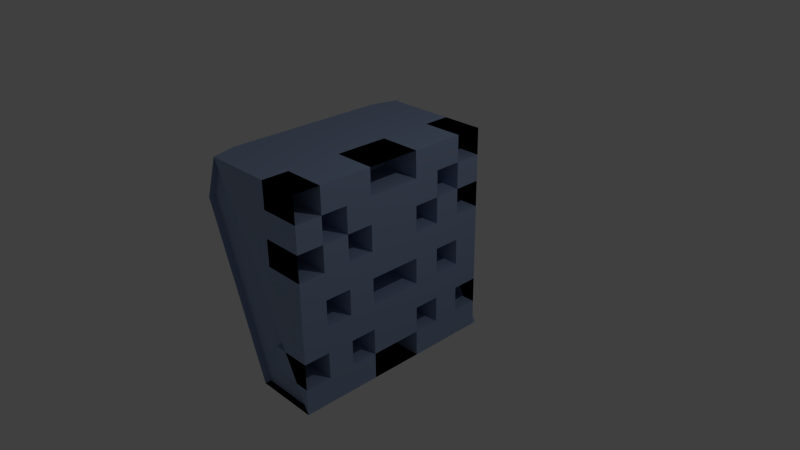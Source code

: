 # Source: monument_1.blend  (saved by Blender 2.73.0; exported with 4.5.12 LTS)
import bpy
from mathutils import Matrix  # noqa: F401  (used for matrix-valued properties, if any)

bpy.ops.wm.read_factory_settings(use_empty=True)
scene = bpy.context.scene
scene.name = 'Scene'

# ---- collections
col_collection_1 = bpy.data.collections.new('Collection 1'); scene.collection.children.link(col_collection_1)

# ---- materials (node trees are filled in below, after node groups)
mat_pillar = bpy.data.materials.new('pillar')
mat_pillar.alpha_threshold = 0.0
mat_pillar.use_transparent_shadow = False
mat_pillar.diffuse_color = (0.3072, 0.3963, 0.5926, 1.0)
mat_pillar.roughness = 0.5
mat_pillar.specular_intensity = 0.0
mat_pillar.line_color = (0.0, 0.0, 0.0, 1.0)

# ---- material node trees

# ---- world
world_world = bpy.data.worlds.new('World'); scene.world = world_world
world_world.color = (0.05088, 0.05088, 0.05088)
world_world.use_sun_shadow = False
world_world.sun_shadow_jitter_overblur = 0.0
world_world.cycles.sampling_method = 'MANUAL'
world_world.cycles.sample_map_resolution = 256

# ---- cameras
cam_camera = bpy.data.cameras.new('Camera')
cam_camera.clip_end = 100.0
cam_camera.lens = 35.0
cam_camera.sensor_width = 32.0
cam_camera.sensor_height = 18.0
cam_camera.ortho_scale = 7.314
cam_camera.dof.focus_distance = 0.0
cam_camera.dof.aperture_fstop = 128.0

# ---- lights
light_lamp = bpy.data.lights.new('Lamp', 'POINT')
light_lamp.transmission_factor = 0.0
light_lamp.cutoff_distance = 30.0
light_lamp.energy = 100.0
light_lamp.shadow_buffer_clip_start = 1.001
light_lamp.shadow_soft_size = 0.1
light_lamp.shadow_maximum_resolution = 0.006
light_lamp.use_absolute_resolution = True
light_lamp.cycles.use_multiple_importance_sampling = False

# ---- meshes
me_cube_001 = bpy.data.meshes.new('Cube.001')
me_cube_001.from_pydata([(-0.7742, 0.9978, 0.9699), (0.2762, 0.9978, 0.9699), (0.2762, 0.9978, -1.03), (-0.3309, 0.9978, -1.03), (-0.922, 0.9978, 0.5652), (-0.9221, 0.9978, 0.5618), (-0.9223, 0.9978, 0.5634), (-0.7745, -1.002, 0.9699), (0.2762, -1.002, 0.9699), (-0.8447, 0.7599, 0.9699), (-0.8447, -0.7653, 0.9699), (0.2762, -1.002, -1.03), (-0.3313, -1.002, -1.03), (-0.3606, 0.9141, -1.03), (-0.3606, -0.9196, -1.03), (-0.6072, -0.002734, -1.03), (-0.9216, -1.002, 0.5668), (-0.9219, -1.002, 0.5604), (-0.9223, -1.002, 0.5634), (-0.7387, -0.002734, -0.8861), (0.2762, -0.002249, 0.9699), (0.2762, -1.002, -0.0301), (0.2762, 0.9978, -0.0301), (0.2762, -0.002249, -1.03), (0.2762, -0.002249, -0.0301), (0.2762, -0.5022, 0.9699), (0.2762, -1.002, -0.5301), (0.2762, 0.9978, -0.5301), (0.2762, -0.5022, -1.03), (0.2762, 0.4978, 0.9699), (0.2762, -1.002, 0.4699), (0.2762, 0.9978, 0.4699), (0.2762, 0.4978, -1.03), (0.2762, 0.4978, -0.0301), (0.2762, -0.5022, -0.0301), (0.2762, -0.002249, 0.4699), (0.2762, -0.002249, -0.5301), (0.2762, 0.4978, -0.5301), (0.2762, 0.4978, 0.4699), (0.2762, -0.5022, 0.4699), (0.2762, -0.5022, -0.5301), (0.2762, -0.7522, 0.9699), (0.2762, -1.002, -0.7801), (0.2762, 0.9978, -0.7801), (0.2762, -0.7522, -1.03), (0.2762, 0.7478, 0.9699), (0.2762, -1.002, 0.7199), (0.2762, 0.9978, 0.7199), (0.2762, 0.7478, -1.03), (0.2762, 0.7478, -0.0301), (0.2762, -0.7522, -0.0301), (0.2762, -0.002249, 0.7199), (0.2762, -0.002249, -0.2801), (0.2762, -0.2522, 0.9699), (0.2762, -1.002, -0.2801), (0.2762, 0.9978, -0.2801), (0.2762, -0.2522, -1.03), (0.2762, 0.2478, 0.9699), (0.2762, -1.002, 0.2199), (0.2762, 0.9978, 0.2199), (0.2762, 0.2478, -1.03), (0.2762, 0.2478, -0.0301), (0.2762, -0.2522, -0.0301), (0.2762, -0.002249, 0.2199), (0.2762, -0.002249, -0.7801), (0.2762, 0.7478, -0.5301), (0.2762, 0.2478, -0.5301), (0.2762, 0.4978, -0.2801), (0.2762, 0.4978, -0.7801), (0.2762, 0.7478, 0.4699), (0.2762, 0.2478, 0.4699), (0.2762, 0.4978, 0.7199), (0.2762, 0.4978, 0.2199), (0.2762, -0.2522, 0.4699), (0.2762, -0.7522, 0.4699), (0.2762, -0.5022, 0.7199), (0.2762, -0.5022, 0.2199), (0.2762, -0.2522, -0.5301), (0.2762, -0.7522, -0.5301), (0.2762, -0.5022, -0.2801), (0.2762, -0.5022, -0.7801), (0.2762, 0.7478, -0.7801), (0.2762, 0.7478, 0.2199), (0.2762, -0.2522, 0.2199), (0.2762, -0.2522, -0.7801), (0.2762, 0.7478, -0.2801), (0.2762, 0.2478, -0.2801), (0.2762, 0.2478, -0.7801), (0.2762, 0.7478, 0.7199), (0.2762, 0.2478, 0.7199), (0.2762, 0.2478, 0.2199), (0.2762, -0.2522, 0.7199), (0.2762, -0.7522, 0.7199), (0.2762, -0.7522, 0.2199), (0.2762, -0.2522, -0.2801), (0.2762, -0.7522, -0.2801), (0.2762, -0.7522, -0.7801), (-0.1117, 0.9978, 0.9699), (-0.1117, -1.002, 0.9699), (-0.1117, -0.002249, 0.9699), (-0.1117, -0.002249, -1.03), (-0.1117, -0.002249, -0.0301), (-0.1117, -1.002, -0.5301), (-0.1117, 0.9978, -0.5301), (-0.1117, -1.002, 0.4699), (-0.1117, 0.9978, 0.4699), (-0.1117, 0.4978, -0.0301), (-0.1117, -0.5022, -0.0301), (-0.1117, 0.4978, -0.5301), (-0.1117, 0.4978, 0.4699), (-0.1117, -0.5022, 0.4699), (-0.1117, -0.5022, -0.5301), (-0.1117, -0.7522, 0.9699), (-0.1117, -1.002, -0.7801), (-0.1117, 0.9978, -0.7801), (-0.1117, 0.7478, 0.9699), (-0.1117, -1.002, 0.7199), (-0.1117, 0.9978, 0.7199), (-0.1117, 0.7478, -0.0301), (-0.1117, -0.7522, -0.0301), (-0.1117, -0.002249, 0.7199), (-0.1117, -0.002249, -0.2801), (-0.1117, -0.2522, 0.9699), (-0.1117, -0.2522, -1.03), (-0.1117, 0.2478, 0.9699), (-0.1117, -1.002, 0.2199), (-0.1117, 0.9978, 0.2199), (-0.1117, 0.2478, -1.03), (-0.1117, 0.2478, -0.0301), (-0.1117, -0.2522, -0.0301), (-0.1117, -0.002249, -0.7801), (-0.1117, 0.7478, -0.5301), (-0.1117, 0.2478, -0.5301), (-0.1117, 0.4978, -0.2801), (-0.1117, 0.4978, -0.7801), (-0.1117, 0.7478, 0.4699), (-0.1117, 0.2478, 0.4699), (-0.1117, 0.4978, 0.7199), (-0.1117, 0.4978, 0.2199), (-0.1117, -0.2522, 0.4699), (-0.1117, -0.7522, 0.4699), (-0.1117, -0.5022, 0.7199), (-0.1117, -0.5022, 0.2199), (-0.1117, -0.2522, -0.5301), (-0.1117, -0.7522, -0.5301), (-0.1117, -0.5022, -0.2801), (-0.1117, -0.5022, -0.7801), (-0.1117, 0.7478, -0.7801), (-0.1117, 0.7478, 0.2199), (-0.1117, -0.2522, 0.2199), (-0.1117, -0.2522, -0.7801), (-0.1117, 0.7478, -0.2801), (-0.1117, 0.2478, -0.2801), (-0.1117, 0.2478, -0.7801), (-0.1117, 0.7478, 0.7199), (-0.1117, 0.2478, 0.7199), (-0.1117, 0.2478, 0.2199), (-0.1117, -0.2522, 0.7199), (-0.1117, -0.7522, 0.7199), (-0.1117, -0.7522, 0.2199), (-0.1117, -0.2522, -0.2801), (-0.1117, -0.7522, -0.2801), (-0.1117, -0.7522, -0.7801), (-0.7742, 1.034, 0.9699), (0.2762, 1.034, -1.03), (-0.3309, 1.034, -1.03), (-0.922, 1.034, 0.5652), (-0.7745, -0.9415, 0.9699), (0.2762, -0.9415, -1.03), (-0.3313, -0.9415, -1.03), (-0.9216, -0.9415, 0.5668)], [], [(5, 6, 4, 3), (0, 2, 164, 163), (0, 1, 47, 31, 59, 22, 55, 27, 43, 2), (81, 48, 2, 43), (16, 18, 17, 12), (12, 11, 168, 169), (11, 42, 26, 54, 21, 58, 30, 46, 8, 7), (14, 15, 13, 12), (3, 2, 12, 13), (2, 48, 32, 60, 23, 56, 28, 44, 11, 12), (7, 0, 9, 10), (1, 0, 7, 8, 41, 25, 53, 20, 57, 29, 45), (19, 14, 12, 17), (17, 6, 5, 19), (17, 18, 6), (15, 14, 19), (13, 15, 19), (3, 13, 19, 5), (9, 0, 4), (4, 6, 16, 10), (6, 18, 16), (10, 9, 4), (16, 7, 10), (82, 49, 22, 59), (83, 62, 24, 63), (20, 53, 122, 99), (85, 65, 27, 55), (86, 66, 37, 67), (87, 60, 32, 68), (88, 69, 31, 47), (89, 70, 38, 71), (90, 61, 33, 72), (91, 73, 35, 51), (88, 47, 117, 154), (93, 50, 34, 76), (94, 77, 36, 52), (95, 78, 40, 79), (96, 44, 28, 80), (80, 84, 150, 146), (37, 68, 81, 65), (68, 32, 48, 81), (23, 60, 127, 100), (38, 72, 82, 69), (72, 33, 49, 82), (73, 83, 63, 35), (93, 74, 140, 159), (76, 34, 62, 83), (77, 84, 64, 36), (26, 42, 113, 102), (80, 28, 56, 84), (49, 85, 55, 22), (1, 45, 115, 97), (67, 37, 65, 85), (61, 86, 67, 33), (33, 67, 133, 106), (52, 36, 66, 86), (49, 33, 106, 118), (36, 64, 87, 66), (53, 91, 157, 122), (60, 87, 153, 127), (29, 71, 88, 45), (71, 38, 109, 137), (57, 89, 71, 29), (74, 30, 104, 140), (51, 35, 70, 89), (64, 84, 150, 130), (35, 63, 90, 70), (63, 24, 61, 90), (58, 93, 159, 125), (25, 75, 91, 53), (75, 39, 73, 91), (41, 92, 75, 25), (89, 57, 124, 155), (46, 30, 74, 92), (74, 93, 76, 39), (95, 79, 145, 161), (58, 21, 50, 93), (82, 59, 126, 148), (34, 79, 94, 62), (79, 40, 77, 94), (38, 70, 136, 109), (21, 54, 95, 50), (54, 26, 78, 95), (78, 96, 80, 40), (66, 87, 153, 132), (42, 11, 44, 96), (150, 123, 100, 130), (158, 140, 110, 141), (131, 147, 114, 103), (135, 148, 126, 105), (110, 142, 149, 139), (111, 146, 150, 143), (106, 133, 151, 118), (101, 121, 152, 128), (132, 153, 134, 108), (130, 100, 127, 153), (115, 154, 117, 97), (137, 109, 135, 154), (99, 120, 155, 124), (136, 156, 138, 109), (122, 157, 120, 99), (98, 116, 158, 112), (104, 125, 159, 140), (129, 160, 121, 101), (119, 161, 145, 107), (102, 113, 162, 144), (34, 50, 119, 107), (69, 82, 148, 135), (50, 95, 161, 119), (68, 37, 108, 134), (52, 86, 152, 121), (90, 72, 138, 156), (8, 46, 116, 98), (43, 27, 103, 114), (61, 24, 101, 128), (30, 58, 125, 104), (84, 77, 143, 150), (88, 71, 137, 154), (73, 39, 110, 139), (39, 76, 142, 110), (75, 92, 158, 141), (31, 69, 135, 105), (37, 66, 132, 108), (86, 61, 128, 152), (41, 8, 98, 112), (47, 1, 97, 117), (81, 43, 114, 147), (94, 52, 121, 160), (24, 62, 129, 101), (59, 31, 105, 126), (84, 56, 123, 150), (45, 88, 154, 115), (74, 39, 110, 140), (46, 92, 158, 116), (70, 90, 156, 136), (69, 88, 154, 135), (78, 26, 102, 144), (39, 75, 141, 110), (92, 41, 112, 158), (76, 83, 149, 142), (56, 23, 100, 123), (42, 96, 162, 113), (87, 68, 134, 153), (65, 81, 147, 131), (62, 94, 160, 129), (67, 85, 151, 133), (79, 34, 107, 145), (92, 74, 140, 158), (57, 20, 99, 124), (83, 73, 139, 149), (96, 78, 144, 162), (72, 38, 109, 138), (38, 69, 135, 109), (87, 64, 130, 153), (91, 51, 120, 157), (27, 65, 131, 103), (85, 49, 118, 151), (51, 89, 155, 120), (40, 80, 146, 111), (77, 40, 111, 143), (163, 164, 165, 166), (3, 4, 166, 165), (4, 0, 163, 166), (2, 3, 165, 164), (169, 168, 167, 170), (7, 16, 170, 167), (16, 12, 169, 170), (11, 7, 167, 168)])
me_cube_001.materials.append(mat_pillar)
me_cube_001.use_remesh_preserve_volume = False
me_cube_001.use_remesh_preserve_attributes = False
me_cube_001.use_mirror_vertex_groups = False
me_cube_001.update()

# ---- objects
ob_lamp = bpy.data.objects.new('Lamp', light_lamp)
ob_camera = bpy.data.objects.new('Camera', cam_camera)
ob_cube_001 = bpy.data.objects.new('Cube.001', me_cube_001)

# ---- transforms, parenting, visibility, modifiers, constraints
ob_lamp.location = (4.076, 1.005, 5.904)
ob_lamp.rotation_euler = (0.6503, 0.05522, 1.866)
ob_lamp.lock_rotations_4d = False
ob_lamp.empty_display_type = 'ARROWS'
ob_lamp.color = (0.0, 0.0, 0.0, 0.0)
ob_lamp.lineart.crease_threshold = 0.0
ob_camera.location = (7.481, -6.508, 5.344)
ob_camera.rotation_euler = (1.109, 0.01082, 0.8149)
ob_camera.lock_rotations_4d = False
ob_camera.empty_display_type = 'ARROWS'
ob_camera.color = (0.0, 0.0, 0.0, 0.0)
ob_camera.display_type = 'WIRE'
ob_camera.lineart.crease_threshold = 0.0
ob_cube_001.location = (0.0, 0.0, 0.0)
ob_cube_001.scale = (1.486, 1.486, 1.486)
ob_cube_001.lineart.crease_threshold = 0.0

# ---- collection membership
col_collection_1.objects.link(ob_lamp)
col_collection_1.objects.link(ob_camera)
col_collection_1.objects.link(ob_cube_001)

# ---- scene / render settings (as saved in the file)
scene.camera = ob_camera
scene.frame_start = 1; scene.frame_end = 250; scene.frame_set(1)
scene.render.engine = 'BLENDER_EEVEE_NEXT'
scene.render.resolution_percentage = 50
scene.render.dither_intensity = 0.0
scene.cycles.use_denoising = False
scene.cycles.samples = 10
scene.cycles.sampling_pattern = 'TABULATED_SOBOL'
scene.cycles.light_sampling_threshold = 0.0
scene.cycles.use_adaptive_sampling = False
scene.cycles.use_light_tree = False
scene.cycles.blur_glossy = 0.0
scene.cycles.pixel_filter_type = 'GAUSSIAN'
scene.cycles.sample_clamp_indirect = 0.0
scene.view_settings.view_transform = 'Standard'
bpy.context.view_layer.update()
